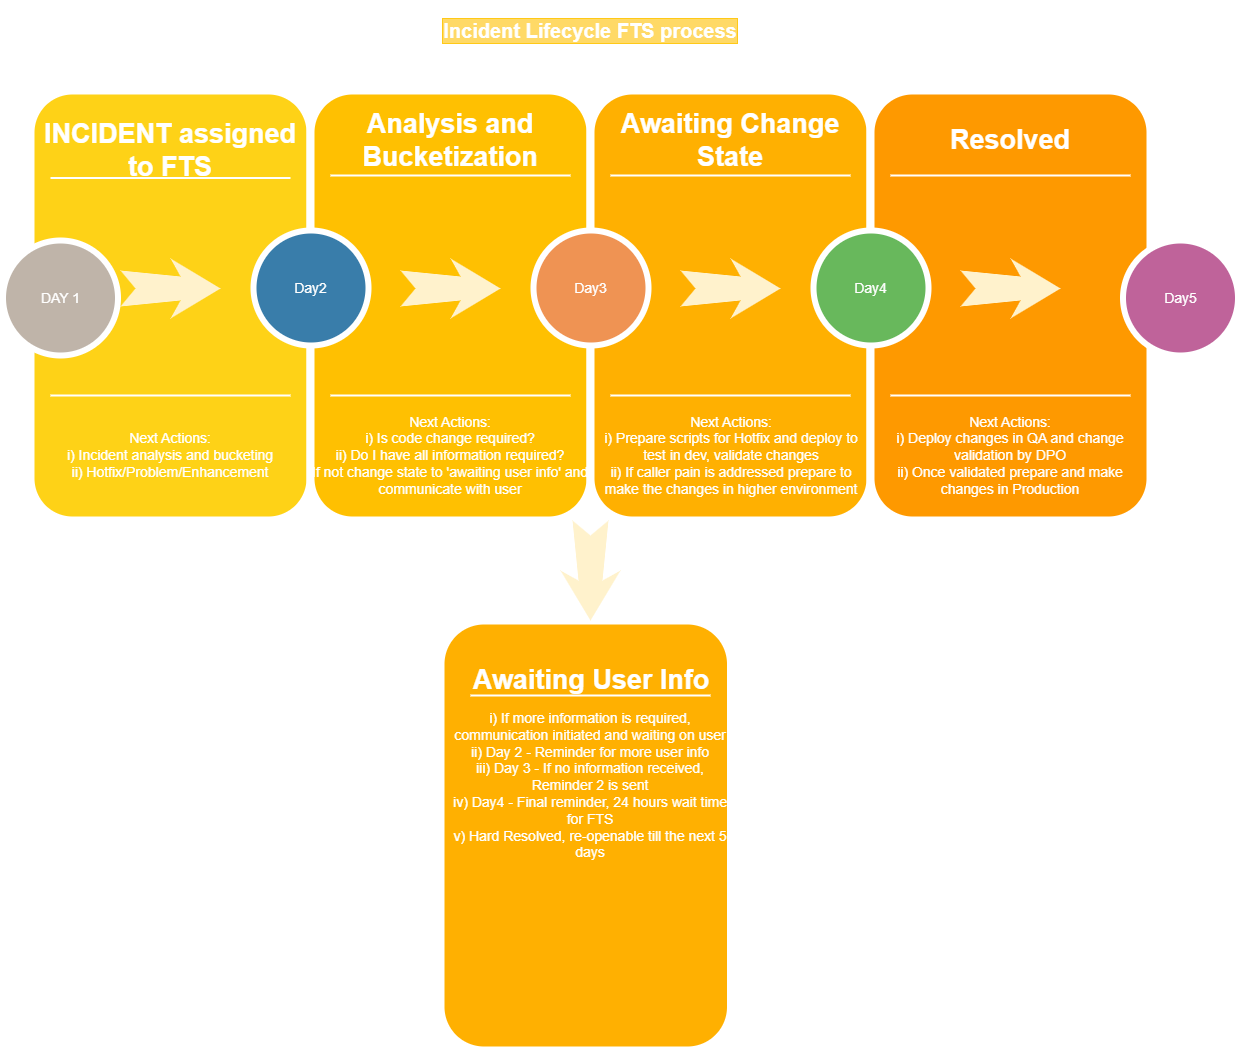

The diagram above was exported from draw.io. Its source (the exported page's mxGraphModel, read from the mxfile embedded in the PNG):
<mxGraphModel dx="1311" dy="811" grid="1" gridSize="10" guides="1" tooltips="1" connect="1" arrows="1" fold="1" page="1" pageScale="1.5" pageWidth="1169" pageHeight="826" background="#ffffff" math="0" shadow="0">
  <root>
    <mxCell id="0" />
    <mxCell id="1" parent="0" />
    <mxCell id="dpcN01Vbr8VnxTsYbgTL-1" value="&lt;font color=&quot;#ffffff&quot;&gt;&lt;b&gt;Incident Lifecycle FTS process&lt;/b&gt;&lt;/font&gt;" style="whiteSpace=wrap;html=1;fontSize=20;labelBorderColor=#FFC917;labelBackgroundColor=#FFD966;strokeColor=none;fillColor=none;" parent="1" vertex="1">
      <mxGeometry x="450" y="80" width="820" height="60" as="geometry" />
    </mxCell>
    <mxCell id="dpcN01Vbr8VnxTsYbgTL-7" value="" style="whiteSpace=wrap;html=1;rounded=1;shadow=0;strokeWidth=8;fontSize=20;align=center;fillColor=#FED217;strokeColor=#FFFFFF;" parent="1" vertex="1">
      <mxGeometry x="300" y="170" width="280" height="430" as="geometry" />
    </mxCell>
    <mxCell id="dpcN01Vbr8VnxTsYbgTL-8" value="Next Actions:&lt;br&gt;i) Incident analysis and bucketing&lt;br&gt;ii) Hotfix/Problem/Enhancement" style="text;html=1;strokeColor=none;fillColor=none;align=center;verticalAlign=middle;whiteSpace=wrap;rounded=0;shadow=0;fontSize=14;fontColor=#FFFFFF;" parent="1" vertex="1">
      <mxGeometry x="300" y="490" width="280" height="90" as="geometry" />
    </mxCell>
    <object label="" id="dpcN01Vbr8VnxTsYbgTL-9">
      <mxCell style="line;strokeWidth=2;html=1;rounded=0;shadow=0;fontSize=27;align=center;fillColor=none;strokeColor=#FFFFFF;" parent="1" vertex="1">
        <mxGeometry x="320" y="255" width="240" height="5" as="geometry" />
      </mxCell>
    </object>
    <mxCell id="dpcN01Vbr8VnxTsYbgTL-10" value="" style="line;strokeWidth=2;html=1;rounded=0;shadow=0;fontSize=27;align=center;fillColor=none;strokeColor=#FFFFFF;" parent="1" vertex="1">
      <mxGeometry x="320" y="470" width="240" height="10" as="geometry" />
    </mxCell>
    <mxCell id="dpcN01Vbr8VnxTsYbgTL-11" value="DAY 1" style="ellipse;whiteSpace=wrap;html=1;rounded=0;shadow=0;strokeWidth=6;fontSize=14;align=center;fillColor=#BFB4A9;strokeColor=#FFFFFF;fontColor=#FFFFFF;" parent="1" vertex="1">
      <mxGeometry x="272.5" y="320" width="115" height="115" as="geometry" />
    </mxCell>
    <mxCell id="dpcN01Vbr8VnxTsYbgTL-12" value="" style="html=1;shadow=0;dashed=0;align=center;verticalAlign=middle;shape=mxgraph.arrows2.stylisedArrow;dy=0.6;dx=40;notch=15;feather=0.4;rounded=0;strokeWidth=1;fontSize=27;strokeColor=none;fillColor=#fff2cc;" parent="1" vertex="1">
      <mxGeometry x="390" y="338" width="100" height="60" as="geometry" />
    </mxCell>
    <mxCell id="dpcN01Vbr8VnxTsYbgTL-13" value="" style="whiteSpace=wrap;html=1;rounded=1;shadow=0;strokeWidth=8;fontSize=20;align=center;fillColor=#FFC001;strokeColor=#FFFFFF;" parent="1" vertex="1">
      <mxGeometry x="580" y="170" width="280" height="430" as="geometry" />
    </mxCell>
    <mxCell id="dpcN01Vbr8VnxTsYbgTL-14" value="Analysis and Bucketization" style="text;html=1;strokeColor=none;fillColor=none;align=center;verticalAlign=middle;whiteSpace=wrap;rounded=0;shadow=0;fontSize=27;fontColor=#FFFFFF;fontStyle=1" parent="1" vertex="1">
      <mxGeometry x="580" y="190" width="280" height="60" as="geometry" />
    </mxCell>
    <mxCell id="dpcN01Vbr8VnxTsYbgTL-15" value="" style="line;strokeWidth=2;html=1;rounded=0;shadow=0;fontSize=27;align=center;fillColor=none;strokeColor=#FFFFFF;" parent="1" vertex="1">
      <mxGeometry x="600" y="250" width="240" height="10" as="geometry" />
    </mxCell>
    <mxCell id="dpcN01Vbr8VnxTsYbgTL-16" value="" style="line;strokeWidth=2;html=1;rounded=0;shadow=0;fontSize=27;align=center;fillColor=none;strokeColor=#FFFFFF;" parent="1" vertex="1">
      <mxGeometry x="600" y="470" width="240" height="10" as="geometry" />
    </mxCell>
    <mxCell id="dpcN01Vbr8VnxTsYbgTL-17" value="Day2" style="ellipse;whiteSpace=wrap;html=1;rounded=0;shadow=0;strokeWidth=6;fontSize=14;align=center;fillColor=#397DAA;strokeColor=#FFFFFF;fontColor=#FFFFFF;" parent="1" vertex="1">
      <mxGeometry x="523" y="310" width="115" height="115" as="geometry" />
    </mxCell>
    <mxCell id="dpcN01Vbr8VnxTsYbgTL-18" value="" style="html=1;shadow=0;dashed=0;align=center;verticalAlign=middle;shape=mxgraph.arrows2.stylisedArrow;dy=0.6;dx=40;notch=15;feather=0.4;rounded=0;strokeWidth=1;fontSize=27;strokeColor=none;fillColor=#fff2cc;" parent="1" vertex="1">
      <mxGeometry x="670" y="338" width="100" height="60" as="geometry" />
    </mxCell>
    <mxCell id="dpcN01Vbr8VnxTsYbgTL-19" value="" style="whiteSpace=wrap;html=1;rounded=1;shadow=0;strokeWidth=8;fontSize=20;align=center;fillColor=#FFB001;strokeColor=#FFFFFF;" parent="1" vertex="1">
      <mxGeometry x="860" y="170" width="280" height="430" as="geometry" />
    </mxCell>
    <mxCell id="dpcN01Vbr8VnxTsYbgTL-20" value="Awaiting Change State" style="text;html=1;strokeColor=none;fillColor=none;align=center;verticalAlign=middle;whiteSpace=wrap;rounded=0;shadow=0;fontSize=27;fontColor=#FFFFFF;fontStyle=1" parent="1" vertex="1">
      <mxGeometry x="860" y="190" width="280" height="60" as="geometry" />
    </mxCell>
    <mxCell id="dpcN01Vbr8VnxTsYbgTL-21" value="" style="line;strokeWidth=2;html=1;rounded=0;shadow=0;fontSize=27;align=center;fillColor=none;strokeColor=#FFFFFF;" parent="1" vertex="1">
      <mxGeometry x="880" y="250" width="240" height="10" as="geometry" />
    </mxCell>
    <mxCell id="dpcN01Vbr8VnxTsYbgTL-22" value="" style="line;strokeWidth=2;html=1;rounded=0;shadow=0;fontSize=27;align=center;fillColor=none;strokeColor=#FFFFFF;" parent="1" vertex="1">
      <mxGeometry x="880" y="470" width="240" height="10" as="geometry" />
    </mxCell>
    <mxCell id="dpcN01Vbr8VnxTsYbgTL-23" value="Day3" style="ellipse;whiteSpace=wrap;html=1;rounded=0;shadow=0;strokeWidth=6;fontSize=14;align=center;fillColor=#EF9353;strokeColor=#FFFFFF;fontColor=#FFFFFF;" parent="1" vertex="1">
      <mxGeometry x="803" y="310" width="115" height="115" as="geometry" />
    </mxCell>
    <mxCell id="dpcN01Vbr8VnxTsYbgTL-24" value="" style="html=1;shadow=0;dashed=0;align=center;verticalAlign=middle;shape=mxgraph.arrows2.stylisedArrow;dy=0.6;dx=40;notch=15;feather=0.4;rounded=0;strokeWidth=1;fontSize=27;strokeColor=none;fillColor=#fff2cc;" parent="1" vertex="1">
      <mxGeometry x="950" y="338" width="100" height="60" as="geometry" />
    </mxCell>
    <mxCell id="dpcN01Vbr8VnxTsYbgTL-25" value="" style="whiteSpace=wrap;html=1;rounded=1;shadow=0;strokeWidth=8;fontSize=20;align=center;fillColor=#FE9900;strokeColor=#FFFFFF;" parent="1" vertex="1">
      <mxGeometry x="1140" y="170" width="280" height="430" as="geometry" />
    </mxCell>
    <mxCell id="dpcN01Vbr8VnxTsYbgTL-26" value="Resolved" style="text;html=1;strokeColor=none;fillColor=none;align=center;verticalAlign=middle;whiteSpace=wrap;rounded=0;shadow=0;fontSize=27;fontColor=#FFFFFF;fontStyle=1" parent="1" vertex="1">
      <mxGeometry x="1140" y="190" width="280" height="60" as="geometry" />
    </mxCell>
    <mxCell id="dpcN01Vbr8VnxTsYbgTL-27" value="" style="line;strokeWidth=2;html=1;rounded=0;shadow=0;fontSize=27;align=center;fillColor=none;strokeColor=#FFFFFF;" parent="1" vertex="1">
      <mxGeometry x="1160" y="250" width="240" height="10" as="geometry" />
    </mxCell>
    <mxCell id="dpcN01Vbr8VnxTsYbgTL-28" value="" style="line;strokeWidth=2;html=1;rounded=0;shadow=0;fontSize=27;align=center;fillColor=none;strokeColor=#FFFFFF;" parent="1" vertex="1">
      <mxGeometry x="1160" y="470" width="240" height="10" as="geometry" />
    </mxCell>
    <mxCell id="dpcN01Vbr8VnxTsYbgTL-29" value="Day4" style="ellipse;whiteSpace=wrap;html=1;rounded=0;shadow=0;strokeWidth=6;fontSize=14;align=center;fillColor=#68B85C;strokeColor=#FFFFFF;fontColor=#FFFFFF;" parent="1" vertex="1">
      <mxGeometry x="1083" y="310" width="115" height="115" as="geometry" />
    </mxCell>
    <mxCell id="dpcN01Vbr8VnxTsYbgTL-30" value="" style="html=1;shadow=0;dashed=0;align=center;verticalAlign=middle;shape=mxgraph.arrows2.stylisedArrow;dy=0.6;dx=40;notch=15;feather=0.4;rounded=0;strokeWidth=1;fontSize=27;strokeColor=none;fillColor=#fff2cc;" parent="1" vertex="1">
      <mxGeometry x="1230" y="338" width="100" height="60" as="geometry" />
    </mxCell>
    <mxCell id="dpcN01Vbr8VnxTsYbgTL-31" value="Day5" style="ellipse;whiteSpace=wrap;html=1;rounded=0;shadow=0;strokeWidth=6;fontSize=14;align=center;fillColor=#BF639A;strokeColor=#FFFFFF;fontColor=#FFFFFF;" parent="1" vertex="1">
      <mxGeometry x="1392.5" y="320" width="115" height="115" as="geometry" />
    </mxCell>
    <mxCell id="dpcN01Vbr8VnxTsYbgTL-32" value="INCIDENT assigned to FTS" style="text;html=1;strokeColor=none;fillColor=none;align=center;verticalAlign=middle;whiteSpace=wrap;rounded=0;shadow=0;fontSize=27;fontColor=#FFFFFF;fontStyle=1" parent="1" vertex="1">
      <mxGeometry x="300" y="200" width="280" height="60" as="geometry" />
    </mxCell>
    <mxCell id="dpcN01Vbr8VnxTsYbgTL-33" value="Next Actions:&lt;br&gt;i) Is code change required?&lt;br&gt;ii) Do I have all information required?&lt;br&gt;If not change state to 'awaiting user info' and communicate with user" style="text;html=1;strokeColor=none;fillColor=none;align=center;verticalAlign=middle;whiteSpace=wrap;rounded=0;shadow=0;fontSize=14;fontColor=#FFFFFF;" parent="1" vertex="1">
      <mxGeometry x="580" y="490" width="280" height="90" as="geometry" />
    </mxCell>
    <mxCell id="dpcN01Vbr8VnxTsYbgTL-34" value="Next Actions:&lt;br&gt;i) Prepare scripts for Hotfix and deploy to test in dev, validate changes&lt;br&gt;ii) If caller pain is addressed prepare to make the changes in higher environment" style="text;html=1;strokeColor=none;fillColor=none;align=center;verticalAlign=middle;whiteSpace=wrap;rounded=0;shadow=0;fontSize=14;fontColor=#FFFFFF;" parent="1" vertex="1">
      <mxGeometry x="861" y="490" width="280" height="90" as="geometry" />
    </mxCell>
    <mxCell id="dpcN01Vbr8VnxTsYbgTL-35" value="Next Actions:&lt;br&gt;i) Deploy changes in QA and change validation by DPO&lt;br&gt;ii) Once validated prepare and make changes in Production" style="text;html=1;strokeColor=none;fillColor=none;align=center;verticalAlign=middle;whiteSpace=wrap;rounded=0;shadow=0;fontSize=14;fontColor=#FFFFFF;" parent="1" vertex="1">
      <mxGeometry x="1140" y="490" width="280" height="90" as="geometry" />
    </mxCell>
    <mxCell id="dpcN01Vbr8VnxTsYbgTL-36" value="&lt;span style=&quot;color: rgba(0, 0, 0, 0); font-family: monospace; font-size: 0px; text-align: start;&quot;&gt;%3CmxGraphModel%3E%3Croot%3E%3CmxCell%20id%3D%220%22%2F%3E%3CmxCell%20id%3D%221%22%20parent%3D%220%22%2F%3E%3CmxCell%20id%3D%222%22%20value%3D%22Next%20Actions%3A%26lt%3Bbr%26gt%3Bi)%20Prepare%20scripts%20for%20Hotfix%20and%20deploy%20to%20test%20in%20dev%2C%20validate%20changes%26lt%3Bbr%26gt%3Bii)%20If%20caller%20pain%20is%20addressed%20prepare%20to%20make%20the%20changes%20in%20higher%20environment%22%20style%3D%22text%3Bhtml%3D1%3BstrokeColor%3Dnone%3BfillColor%3Dnone%3Balign%3Dcenter%3BverticalAlign%3Dmiddle%3BwhiteSpace%3Dwrap%3Brounded%3D0%3Bshadow%3D0%3BfontSize%3D14%3BfontColor%3D%23FFFFFF%3B%22%20vertex%3D%221%22%20parent%3D%221%22%3E%3CmxGeometry%20x%3D%22861%22%20y%3D%22490%22%20width%3D%22280%22%20height%3D%2290%22%20as%3D%22geometry%22%2F%3E%3C%2FmxCell%3E%3C%2Froot%3E%3C%2FmxGraphModel%3E&lt;/span&gt;" style="whiteSpace=wrap;html=1;rounded=1;shadow=0;strokeWidth=8;fontSize=20;align=center;fillColor=#FFB001;strokeColor=#FFFFFF;" parent="1" vertex="1">
      <mxGeometry x="710" y="700" width="290.5" height="430" as="geometry" />
    </mxCell>
    <mxCell id="dpcN01Vbr8VnxTsYbgTL-39" value="" style="html=1;shadow=0;dashed=0;align=center;verticalAlign=middle;shape=mxgraph.arrows2.stylisedArrow;dy=0.6;dx=40;notch=15;feather=0.4;rounded=0;strokeWidth=1;fontSize=27;strokeColor=none;fillColor=#fff2cc;direction=south;labelBackgroundColor=none;labelBorderColor=default;" parent="1" vertex="1">
      <mxGeometry x="830" y="600" width="60" height="100" as="geometry" />
    </mxCell>
    <mxCell id="dpcN01Vbr8VnxTsYbgTL-41" value="" style="line;strokeWidth=2;html=1;rounded=0;shadow=0;fontSize=27;align=center;fillColor=none;strokeColor=#FFFFFF;" parent="1" vertex="1">
      <mxGeometry x="740" y="770" width="240" height="10" as="geometry" />
    </mxCell>
    <mxCell id="dpcN01Vbr8VnxTsYbgTL-42" value="Awaiting User Info" style="text;html=1;strokeColor=none;fillColor=none;align=center;verticalAlign=middle;whiteSpace=wrap;rounded=0;shadow=0;fontSize=27;fontColor=#FFFFFF;fontStyle=1" parent="1" vertex="1">
      <mxGeometry x="720.5" y="730" width="280" height="60" as="geometry" />
    </mxCell>
    <mxCell id="dpcN01Vbr8VnxTsYbgTL-45" value="i) If more information is required, communication initiated and waiting on user&lt;br&gt;ii) Day 2 - Reminder for more user info&lt;br&gt;iii) Day 3 - If no information received, Reminder 2 is sent&lt;br&gt;iv) Day4 - Final reminder, 24 hours wait time for FTS&lt;br&gt;v) Hard Resolved, re-openable till the next 5 days" style="text;html=1;strokeColor=none;fillColor=none;align=center;verticalAlign=middle;whiteSpace=wrap;rounded=0;shadow=0;fontSize=14;fontColor=#FFFFFF;" parent="1" vertex="1">
      <mxGeometry x="720" y="820" width="280" height="90" as="geometry" />
    </mxCell>
  </root>
</mxGraphModel>